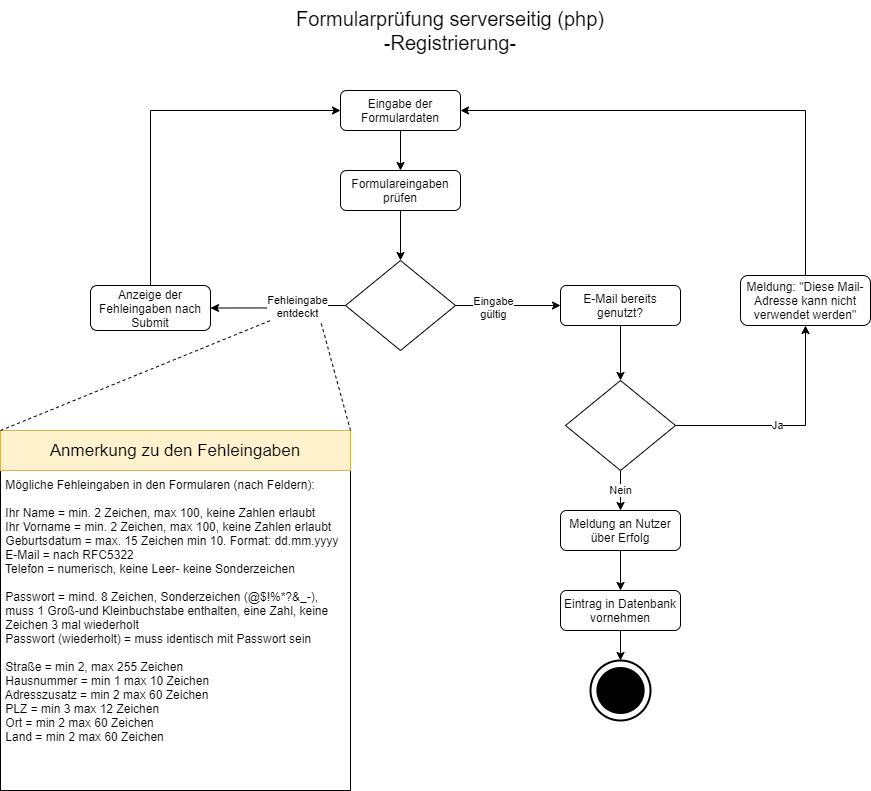

The diagram above was exported from draw.io. Its source (the exported page's mxGraphModel, read from the mxfile embedded in the PNG):
<mxGraphModel dx="2424" dy="2565" grid="1" gridSize="10" guides="1" tooltips="1" connect="1" arrows="1" fold="1" page="1" pageScale="1" pageWidth="827" pageHeight="1169" math="0" shadow="0">
  <root>
    <mxCell id="0" />
    <mxCell id="1" parent="0" />
    <mxCell id="2" value="" style="edgeStyle=orthogonalEdgeStyle;rounded=0;orthogonalLoop=1;jettySize=auto;html=1;entryX=0.5;entryY=0;entryDx=0;entryDy=0;" edge="1" source="3" target="12" parent="1">
      <mxGeometry relative="1" as="geometry">
        <mxPoint x="399.9999999999998" y="150" as="targetPoint" />
      </mxGeometry>
    </mxCell>
    <mxCell id="3" value="Eingabe der Formulardaten" style="rounded=1;whiteSpace=wrap;html=1;fontSize=12;glass=0;strokeWidth=1;shadow=0;" vertex="1" parent="1">
      <mxGeometry x="340" y="30" width="120" height="40" as="geometry" />
    </mxCell>
    <mxCell id="4" value="" style="edgeStyle=orthogonalEdgeStyle;rounded=0;orthogonalLoop=1;jettySize=auto;html=1;entryX=0;entryY=0.5;entryDx=0;entryDy=0;" edge="1" source="6" target="16" parent="1">
      <mxGeometry relative="1" as="geometry" />
    </mxCell>
    <mxCell id="5" value="Eingabe&lt;br&gt;gültig" style="edgeLabel;html=1;align=center;verticalAlign=middle;resizable=0;points=[];" vertex="1" connectable="0" parent="4">
      <mxGeometry x="-0.3052" y="-1" relative="1" as="geometry">
        <mxPoint as="offset" />
      </mxGeometry>
    </mxCell>
    <mxCell id="6" value="" style="rhombus;whiteSpace=wrap;html=1;shadow=0;fontFamily=Helvetica;fontSize=12;align=center;strokeWidth=1;spacing=6;spacingTop=-4;" vertex="1" parent="1">
      <mxGeometry x="345" y="200" width="110" height="90" as="geometry" />
    </mxCell>
    <mxCell id="7" value="Nein" style="edgeStyle=orthogonalEdgeStyle;rounded=0;orthogonalLoop=1;jettySize=auto;html=1;entryX=0.5;entryY=0;entryDx=0;entryDy=0;" edge="1" source="10" target="26" parent="1">
      <mxGeometry relative="1" as="geometry">
        <mxPoint x="619.9999999999998" y="490" as="targetPoint" />
      </mxGeometry>
    </mxCell>
    <mxCell id="8" value="" style="edgeStyle=orthogonalEdgeStyle;rounded=0;orthogonalLoop=1;jettySize=auto;html=1;entryX=0.5;entryY=1;entryDx=0;entryDy=0;" edge="1" source="10" target="24" parent="1">
      <mxGeometry relative="1" as="geometry">
        <mxPoint x="755" y="365" as="targetPoint" />
      </mxGeometry>
    </mxCell>
    <mxCell id="9" value="Ja" style="edgeLabel;html=1;align=center;verticalAlign=middle;resizable=0;points=[];" vertex="1" connectable="0" parent="8">
      <mxGeometry x="-0.1176" y="1" relative="1" as="geometry">
        <mxPoint as="offset" />
      </mxGeometry>
    </mxCell>
    <mxCell id="10" value="" style="rhombus;whiteSpace=wrap;html=1;shadow=0;fontFamily=Helvetica;fontSize=12;align=center;strokeWidth=1;spacing=6;spacingTop=-4;" vertex="1" parent="1">
      <mxGeometry x="565" y="320" width="110" height="90" as="geometry" />
    </mxCell>
    <mxCell id="11" value="" style="edgeStyle=orthogonalEdgeStyle;rounded=0;orthogonalLoop=1;jettySize=auto;html=1;" edge="1" source="12" target="6" parent="1">
      <mxGeometry relative="1" as="geometry" />
    </mxCell>
    <mxCell id="12" value="Formulareingaben prüfen" style="rounded=1;whiteSpace=wrap;html=1;fontSize=12;glass=0;strokeWidth=1;shadow=0;" vertex="1" parent="1">
      <mxGeometry x="340" y="110" width="120" height="40" as="geometry" />
    </mxCell>
    <mxCell id="13" style="edgeStyle=orthogonalEdgeStyle;rounded=0;orthogonalLoop=1;jettySize=auto;html=1;exitX=0.5;exitY=1;exitDx=0;exitDy=0;entryX=0.5;entryY=0;entryDx=0;entryDy=0;entryPerimeter=0;" edge="1" source="14" target="17" parent="1">
      <mxGeometry relative="1" as="geometry">
        <mxPoint x="740" y="580" as="targetPoint" />
      </mxGeometry>
    </mxCell>
    <mxCell id="14" value="Eintrag in Datenbank vornehmen" style="rounded=1;whiteSpace=wrap;html=1;fontSize=12;glass=0;strokeWidth=1;shadow=0;" vertex="1" parent="1">
      <mxGeometry x="560.01" y="530" width="120" height="40" as="geometry" />
    </mxCell>
    <mxCell id="15" value="" style="edgeStyle=orthogonalEdgeStyle;rounded=0;orthogonalLoop=1;jettySize=auto;html=1;" edge="1" source="16" target="10" parent="1">
      <mxGeometry relative="1" as="geometry" />
    </mxCell>
    <mxCell id="16" value="E-Mail bereits genutzt?" style="rounded=1;whiteSpace=wrap;html=1;fontSize=12;glass=0;strokeWidth=1;shadow=0;" vertex="1" parent="1">
      <mxGeometry x="560" y="225" width="120" height="40" as="geometry" />
    </mxCell>
    <mxCell id="17" value="" style="strokeWidth=2;html=1;shape=mxgraph.flowchart.start_2;whiteSpace=wrap;" vertex="1" parent="1">
      <mxGeometry x="590" y="600" width="60" height="60" as="geometry" />
    </mxCell>
    <mxCell id="18" value="" style="strokeWidth=2;html=1;shape=mxgraph.flowchart.start_2;whiteSpace=wrap;fillColor=#000000;" vertex="1" parent="1">
      <mxGeometry x="596.88" y="607.5" width="46.25" height="45" as="geometry" />
    </mxCell>
    <mxCell id="19" value="" style="edgeStyle=orthogonalEdgeStyle;rounded=0;orthogonalLoop=1;jettySize=auto;html=1;entryX=0;entryY=0.5;entryDx=0;entryDy=0;" edge="1" source="20" target="3" parent="1">
      <mxGeometry relative="1" as="geometry">
        <mxPoint x="150" y="50" as="targetPoint" />
        <Array as="points">
          <mxPoint x="150" y="50" />
        </Array>
      </mxGeometry>
    </mxCell>
    <mxCell id="20" value="Anzeige der Fehleingaben nach Submit" style="rounded=1;whiteSpace=wrap;html=1;fontSize=12;glass=0;strokeWidth=1;shadow=0;" vertex="1" parent="1">
      <mxGeometry x="90" y="225" width="120" height="45" as="geometry" />
    </mxCell>
    <mxCell id="21" value="" style="edgeStyle=orthogonalEdgeStyle;rounded=0;orthogonalLoop=1;jettySize=auto;html=1;entryX=1;entryY=0.5;entryDx=0;entryDy=0;exitX=0;exitY=0.5;exitDx=0;exitDy=0;" edge="1" source="6" target="20" parent="1">
      <mxGeometry relative="1" as="geometry">
        <mxPoint x="344.9999999999998" y="245" as="sourcePoint" />
        <mxPoint x="339.9999999999998" y="50" as="targetPoint" />
        <Array as="points" />
      </mxGeometry>
    </mxCell>
    <mxCell id="22" value="Fehleingabe&lt;br&gt;entdeckt" style="edgeLabel;html=1;align=center;verticalAlign=middle;resizable=0;points=[];" vertex="1" connectable="0" parent="21">
      <mxGeometry x="-0.2838" relative="1" as="geometry">
        <mxPoint as="offset" />
      </mxGeometry>
    </mxCell>
    <mxCell id="23" value="" style="rounded=0;orthogonalLoop=1;jettySize=auto;html=1;entryX=1;entryY=0.5;entryDx=0;entryDy=0;edgeStyle=orthogonalEdgeStyle;exitX=0.5;exitY=0;exitDx=0;exitDy=0;" edge="1" source="24" target="3" parent="1">
      <mxGeometry relative="1" as="geometry">
        <mxPoint x="762" y="40" as="targetPoint" />
        <Array as="points">
          <mxPoint x="805" y="50" />
        </Array>
      </mxGeometry>
    </mxCell>
    <mxCell id="24" value="Meldung: &quot;Diese Mail-Adresse kann nicht verwendet werden&quot;" style="rounded=1;whiteSpace=wrap;html=1;fontSize=12;glass=0;strokeWidth=1;shadow=0;" vertex="1" parent="1">
      <mxGeometry x="740" y="215" width="130" height="50" as="geometry" />
    </mxCell>
    <mxCell id="25" value="" style="edgeStyle=orthogonalEdgeStyle;rounded=0;orthogonalLoop=1;jettySize=auto;html=1;entryX=0.5;entryY=0;entryDx=0;entryDy=0;" edge="1" source="26" target="14" parent="1">
      <mxGeometry relative="1" as="geometry">
        <mxPoint x="620" y="500" as="targetPoint" />
      </mxGeometry>
    </mxCell>
    <mxCell id="26" value="Meldung an Nutzer über Erfolg" style="rounded=1;whiteSpace=wrap;html=1;fontSize=12;glass=0;strokeWidth=1;shadow=0;" vertex="1" parent="1">
      <mxGeometry x="560.01" y="450" width="120" height="40" as="geometry" />
    </mxCell>
    <mxCell id="27" value="&amp;nbsp;Mögliche Fehleingaben in den Formularen (nach Feldern):&lt;br&gt;&lt;br&gt;&amp;nbsp;Ihr Name = min. 2 Zeichen, max 100, keine Zahlen erlaubt&lt;br&gt;&amp;nbsp;Ihr Vorname = min. 2 Zeichen, max 100, keine Zahlen erlaubt&lt;br&gt;&amp;nbsp;Geburtsdatum = max. 15 Zeichen min 10. Format: dd.mm.yyyy&lt;br&gt;&amp;nbsp;E-Mail = nach RFC5322&lt;br&gt;&amp;nbsp;Telefon = numerisch, keine Leer- keine Sonderzeichen&lt;br&gt;&lt;br&gt;&amp;nbsp;Passwort = mind. 8 Zeichen, Sonderzeichen (@$!%*?&amp;amp;_-), &lt;br&gt;&amp;nbsp;muss 1 Groß-und Kleinbuchstabe enthalten, eine Zahl, keine&amp;nbsp; &amp;nbsp;Zeichen 3 mal wiederholt&lt;br&gt;&amp;nbsp;Passwort (wiederholt) = muss identisch mit Passwort sein&lt;br&gt;&lt;br&gt;&amp;nbsp;Straße = min 2, max 255 Zeichen&lt;br&gt;&amp;nbsp;Hausnummer = min 1 max 10 Zeichen&lt;br&gt;&amp;nbsp;Adresszusatz = min 2 max 60 Zeichen&lt;br&gt;&amp;nbsp;PLZ = min 3 max 12 Zeichen&lt;br&gt;&amp;nbsp;Ort = min 2 max 60 Zeichen&lt;br&gt;&amp;nbsp;Land = min 2 max 60 Zeichen" style="rounded=0;whiteSpace=wrap;html=1;fillColor=#FFFFFF;align=left;" vertex="1" parent="1">
      <mxGeometry y="370" width="350" height="360" as="geometry" />
    </mxCell>
    <mxCell id="28" value="&lt;font style=&quot;font-size: 17px&quot;&gt;Anmerkung zu den Fehleingaben&lt;/font&gt;" style="rounded=0;whiteSpace=wrap;html=1;fillColor=#fff2cc;strokeColor=#d6b656;" vertex="1" parent="1">
      <mxGeometry y="370" width="350" height="40" as="geometry" />
    </mxCell>
    <mxCell id="29" value="" style="endArrow=none;dashed=1;html=1;exitX=0;exitY=0;exitDx=0;exitDy=0;" edge="1" source="28" parent="1">
      <mxGeometry width="50" height="50" relative="1" as="geometry">
        <mxPoint x="220" y="310" as="sourcePoint" />
        <mxPoint x="270" y="260" as="targetPoint" />
      </mxGeometry>
    </mxCell>
    <mxCell id="30" value="" style="endArrow=none;dashed=1;html=1;exitX=1;exitY=0;exitDx=0;exitDy=0;" edge="1" source="28" parent="1">
      <mxGeometry width="50" height="50" relative="1" as="geometry">
        <mxPoint x="10.000000000000455" y="380" as="sourcePoint" />
        <mxPoint x="320" y="260" as="targetPoint" />
      </mxGeometry>
    </mxCell>
    <mxCell id="31" value="&lt;font style=&quot;font-size: 20px&quot;&gt;Formularprüfung serverseitig (php)&lt;br&gt;-Registrierung-&lt;br&gt;&lt;/font&gt;" style="rounded=0;whiteSpace=wrap;html=1;fillColor=#FFFFFF;strokeColor=none;" vertex="1" parent="1">
      <mxGeometry x="230" y="-60" width="440" height="60" as="geometry" />
    </mxCell>
  </root>
</mxGraphModel>